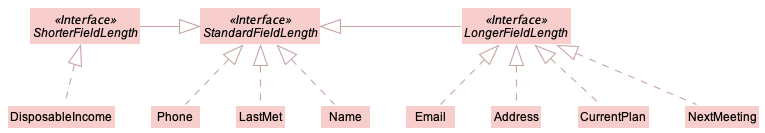

The diagram above was rendered by PlantUML. Its source (embedded in the PNG):
@startuml
!include style.puml
skinparam arrowThickness 1.1
skinparam arrowColor MODEL_COLOR_T2
skinparam classBackgroundColor MODEL_COLOR

Interface StandardFieldLength <<Interface>>
Interface ShorterFieldLength <<Interface>>
Interface LongerFieldLength <<Interface>>

ShorterFieldLength -right-|> StandardFieldLength
LongerFieldLength -left-|> StandardFieldLength

Name .up.|> StandardFieldLength
Email .up.|> LongerFieldLength
Address .up.|> LongerFieldLength
Phone .up.|> StandardFieldLength
CurrentPlan .up.|> LongerFieldLength
DisposableIncome .up.|> ShorterFieldLength
LastMet .up.|> StandardFieldLength
NextMeeting .up.|> LongerFieldLength

@enduml